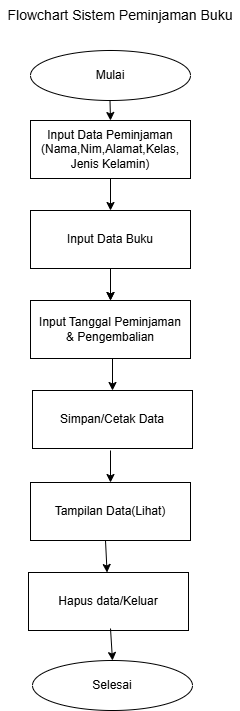

The diagram above was exported from draw.io. Its source (the exported page's mxGraphModel, read from the mxfile embedded in the PNG):
<mxGraphModel dx="748" dy="449" grid="1" gridSize="10" guides="1" tooltips="1" connect="1" arrows="1" fold="1" page="1" pageScale="1" pageWidth="850" pageHeight="1100" math="0" shadow="0">
  <root>
    <mxCell id="0" />
    <mxCell id="1" parent="0" />
    <mxCell id="usB9YDozawwONBAeFQw--22" value="&lt;font style=&quot;font-size: 14px;&quot;&gt;Flowchart Sistem Peminjaman Buku&lt;/font&gt;" style="text;html=1;whiteSpace=wrap;strokeColor=none;fillColor=none;align=center;verticalAlign=middle;rounded=0;" vertex="1" parent="1">
      <mxGeometry x="250" y="40" width="240" height="30" as="geometry" />
    </mxCell>
    <mxCell id="usB9YDozawwONBAeFQw--31" value="Mulai" style="ellipse;whiteSpace=wrap;html=1;" vertex="1" parent="1">
      <mxGeometry x="280" y="90" width="160" height="50" as="geometry" />
    </mxCell>
    <mxCell id="usB9YDozawwONBAeFQw--33" value="" style="endArrow=classic;html=1;rounded=0;" edge="1" parent="1">
      <mxGeometry width="50" height="50" relative="1" as="geometry">
        <mxPoint x="359.5" y="140" as="sourcePoint" />
        <mxPoint x="360" y="160" as="targetPoint" />
      </mxGeometry>
    </mxCell>
    <mxCell id="usB9YDozawwONBAeFQw--35" value="" style="rounded=0;whiteSpace=wrap;html=1;" vertex="1" parent="1">
      <mxGeometry x="280" y="160" width="160" height="58" as="geometry" />
    </mxCell>
    <mxCell id="usB9YDozawwONBAeFQw--38" value="Input Data Peminjaman&lt;br&gt;(Nama,Nim,Alamat,Kelas,&lt;br&gt;Jenis Kelamin)" style="text;html=1;whiteSpace=wrap;strokeColor=none;fillColor=none;align=center;verticalAlign=middle;rounded=0;" vertex="1" parent="1">
      <mxGeometry x="285" y="168.5" width="150" height="41" as="geometry" />
    </mxCell>
    <mxCell id="usB9YDozawwONBAeFQw--51" value="" style="edgeStyle=orthogonalEdgeStyle;rounded=0;orthogonalLoop=1;jettySize=auto;html=1;" edge="1" parent="1" source="usB9YDozawwONBAeFQw--40" target="usB9YDozawwONBAeFQw--47">
      <mxGeometry relative="1" as="geometry" />
    </mxCell>
    <mxCell id="usB9YDozawwONBAeFQw--40" value="Input Data Buku" style="rounded=0;whiteSpace=wrap;html=1;" vertex="1" parent="1">
      <mxGeometry x="280" y="250" width="160" height="58" as="geometry" />
    </mxCell>
    <mxCell id="usB9YDozawwONBAeFQw--44" value="" style="endArrow=classic;html=1;rounded=0;exitX=0.5;exitY=1;exitDx=0;exitDy=0;" edge="1" parent="1" source="usB9YDozawwONBAeFQw--35" target="usB9YDozawwONBAeFQw--40">
      <mxGeometry width="50" height="50" relative="1" as="geometry">
        <mxPoint x="340" y="220" as="sourcePoint" />
        <mxPoint x="390" y="170" as="targetPoint" />
      </mxGeometry>
    </mxCell>
    <mxCell id="usB9YDozawwONBAeFQw--47" value="Input Tanggal Peminjaman&lt;br&gt;&amp;amp; Pengembalian" style="rounded=0;whiteSpace=wrap;html=1;" vertex="1" parent="1">
      <mxGeometry x="280" y="340" width="160" height="58" as="geometry" />
    </mxCell>
    <mxCell id="usB9YDozawwONBAeFQw--48" value="" style="endArrow=classic;html=1;rounded=0;exitX=0.5;exitY=1;exitDx=0;exitDy=0;" edge="1" parent="1" target="usB9YDozawwONBAeFQw--47">
      <mxGeometry width="50" height="50" relative="1" as="geometry">
        <mxPoint x="360" y="308" as="sourcePoint" />
        <mxPoint x="390" y="260" as="targetPoint" />
      </mxGeometry>
    </mxCell>
    <mxCell id="usB9YDozawwONBAeFQw--52" value="Simpan/Cetak Data" style="rounded=0;whiteSpace=wrap;html=1;" vertex="1" parent="1">
      <mxGeometry x="282" y="430" width="160" height="58" as="geometry" />
    </mxCell>
    <mxCell id="usB9YDozawwONBAeFQw--53" value="" style="endArrow=classic;html=1;rounded=0;exitX=0.5;exitY=1;exitDx=0;exitDy=0;" edge="1" parent="1" target="usB9YDozawwONBAeFQw--52">
      <mxGeometry width="50" height="50" relative="1" as="geometry">
        <mxPoint x="362" y="398" as="sourcePoint" />
        <mxPoint x="392" y="350" as="targetPoint" />
      </mxGeometry>
    </mxCell>
    <mxCell id="usB9YDozawwONBAeFQw--64" value="Tampilan Data(Lihat)" style="rounded=0;whiteSpace=wrap;html=1;" vertex="1" parent="1">
      <mxGeometry x="280" y="522" width="160" height="58" as="geometry" />
    </mxCell>
    <mxCell id="usB9YDozawwONBAeFQw--65" value="" style="endArrow=classic;html=1;rounded=0;exitX=0.5;exitY=1;exitDx=0;exitDy=0;" edge="1" parent="1" target="usB9YDozawwONBAeFQw--64">
      <mxGeometry width="50" height="50" relative="1" as="geometry">
        <mxPoint x="360" y="490" as="sourcePoint" />
        <mxPoint x="390" y="442" as="targetPoint" />
      </mxGeometry>
    </mxCell>
    <mxCell id="usB9YDozawwONBAeFQw--66" value="Hapus data/Keluar" style="rounded=0;whiteSpace=wrap;html=1;" vertex="1" parent="1">
      <mxGeometry x="278" y="612" width="160" height="58" as="geometry" />
    </mxCell>
    <mxCell id="usB9YDozawwONBAeFQw--67" value="" style="endArrow=classic;html=1;rounded=0;exitX=0.5;exitY=1;exitDx=0;exitDy=0;" edge="1" parent="1" target="usB9YDozawwONBAeFQw--66">
      <mxGeometry width="50" height="50" relative="1" as="geometry">
        <mxPoint x="355" y="580" as="sourcePoint" />
        <mxPoint x="385" y="532" as="targetPoint" />
      </mxGeometry>
    </mxCell>
    <mxCell id="usB9YDozawwONBAeFQw--68" value="Selesai" style="ellipse;whiteSpace=wrap;html=1;" vertex="1" parent="1">
      <mxGeometry x="282" y="700" width="160" height="50" as="geometry" />
    </mxCell>
    <mxCell id="usB9YDozawwONBAeFQw--69" value="" style="endArrow=classic;html=1;rounded=0;exitX=0.5;exitY=1;exitDx=0;exitDy=0;" edge="1" parent="1">
      <mxGeometry width="50" height="50" relative="1" as="geometry">
        <mxPoint x="360" y="668" as="sourcePoint" />
        <mxPoint x="362" y="700" as="targetPoint" />
      </mxGeometry>
    </mxCell>
  </root>
</mxGraphModel>